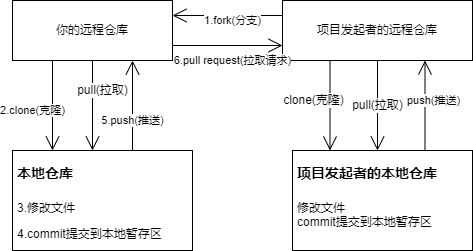

The diagram above was exported from draw.io. Its source (the exported page's mxGraphModel, read from the mxfile embedded in the PNG):
<mxGraphModel dx="600" dy="359" grid="1" gridSize="10" guides="1" tooltips="1" connect="1" arrows="1" fold="1" page="1" pageScale="1" pageWidth="827" pageHeight="1169" math="0" shadow="0">
  <root>
    <mxCell id="0" />
    <mxCell id="1" parent="0" />
    <mxCell id="ZUbtc3q8OKqQNAepr_qi-1" value="你的远程仓库" style="rounded=0;whiteSpace=wrap;html=1;" parent="1" vertex="1">
      <mxGeometry x="140" y="390" width="160" height="60" as="geometry" />
    </mxCell>
    <mxCell id="ZUbtc3q8OKqQNAepr_qi-2" value="项目发起者的远程仓库" style="whiteSpace=wrap;html=1;" parent="1" vertex="1">
      <mxGeometry x="410" y="390" width="190" height="60" as="geometry" />
    </mxCell>
    <mxCell id="ZUbtc3q8OKqQNAepr_qi-6" value="1.fork(分支)" style="endArrow=open;endFill=1;endSize=12;html=1;rounded=0;entryX=1;entryY=0.25;entryDx=0;entryDy=0;exitX=0;exitY=0.25;exitDx=0;exitDy=0;" parent="1" source="ZUbtc3q8OKqQNAepr_qi-2" target="ZUbtc3q8OKqQNAepr_qi-1" edge="1">
      <mxGeometry x="-0.0909" y="5" width="160" relative="1" as="geometry">
        <mxPoint x="330" y="410" as="sourcePoint" />
        <mxPoint x="490" y="410" as="targetPoint" />
        <mxPoint as="offset" />
      </mxGeometry>
    </mxCell>
    <mxCell id="ZUbtc3q8OKqQNAepr_qi-9" value="6.pull request(拉取请求)" style="endArrow=open;endFill=1;endSize=12;html=1;rounded=0;exitX=1;exitY=0.75;exitDx=0;exitDy=0;entryX=0;entryY=0.75;entryDx=0;entryDy=0;" parent="1" source="ZUbtc3q8OKqQNAepr_qi-1" target="ZUbtc3q8OKqQNAepr_qi-2" edge="1">
      <mxGeometry x="0.0909" y="-15" width="160" relative="1" as="geometry">
        <mxPoint x="350" y="410" as="sourcePoint" />
        <mxPoint x="510" y="410" as="targetPoint" />
        <mxPoint as="offset" />
      </mxGeometry>
    </mxCell>
    <mxCell id="ZUbtc3q8OKqQNAepr_qi-10" value="2.clone(克隆)" style="endArrow=open;endFill=1;endSize=12;html=1;rounded=0;exitX=0.25;exitY=1;exitDx=0;exitDy=0;entryX=0.25;entryY=0;entryDx=0;entryDy=0;" parent="1" source="ZUbtc3q8OKqQNAepr_qi-1" edge="1">
      <mxGeometry x="0.1111" y="-20" width="160" relative="1" as="geometry">
        <mxPoint x="220" y="470" as="sourcePoint" />
        <mxPoint x="180" y="540" as="targetPoint" />
        <mxPoint as="offset" />
      </mxGeometry>
    </mxCell>
    <mxCell id="ZUbtc3q8OKqQNAepr_qi-11" value="5.push(推送)" style="endArrow=open;endFill=1;endSize=12;html=1;rounded=0;entryX=0.75;entryY=1;entryDx=0;entryDy=0;exitX=0.75;exitY=0;exitDx=0;exitDy=0;" parent="1" target="ZUbtc3q8OKqQNAepr_qi-1" edge="1">
      <mxGeometry x="-0.3333" width="160" relative="1" as="geometry">
        <mxPoint x="260" y="540" as="sourcePoint" />
        <mxPoint x="340" y="480" as="targetPoint" />
        <mxPoint as="offset" />
      </mxGeometry>
    </mxCell>
    <mxCell id="ZUbtc3q8OKqQNAepr_qi-12" value="&lt;font style=&quot;font-size: 12px;&quot;&gt;pull(拉取)&lt;/font&gt;" style="endArrow=open;endFill=1;endSize=12;html=1;rounded=0;fontSize=6;exitX=0.5;exitY=1;exitDx=0;exitDy=0;entryX=0.5;entryY=0;entryDx=0;entryDy=0;" parent="1" source="ZUbtc3q8OKqQNAepr_qi-1" edge="1">
      <mxGeometry x="-0.3333" y="10" width="160" relative="1" as="geometry">
        <mxPoint x="330" y="470" as="sourcePoint" />
        <mxPoint x="220" y="540" as="targetPoint" />
        <mxPoint as="offset" />
      </mxGeometry>
    </mxCell>
    <mxCell id="ZUbtc3q8OKqQNAepr_qi-15" value="clone(克隆)" style="endArrow=open;endFill=1;endSize=12;html=1;rounded=0;fontSize=12;exitX=0.25;exitY=1;exitDx=0;exitDy=0;entryX=0.25;entryY=0;entryDx=0;entryDy=0;" parent="1" source="ZUbtc3q8OKqQNAepr_qi-2" edge="1">
      <mxGeometry x="-0.1111" y="-17" width="160" relative="1" as="geometry">
        <mxPoint x="370" y="510" as="sourcePoint" />
        <mxPoint x="457.5" y="540" as="targetPoint" />
        <mxPoint as="offset" />
      </mxGeometry>
    </mxCell>
    <mxCell id="ZUbtc3q8OKqQNAepr_qi-16" value="&lt;font style=&quot;font-size: 12px;&quot;&gt;pull(拉取)&lt;/font&gt;" style="endArrow=open;endFill=1;endSize=12;html=1;rounded=0;fontSize=6;exitX=0.5;exitY=1;exitDx=0;exitDy=0;entryX=0.5;entryY=0;entryDx=0;entryDy=0;" parent="1" source="ZUbtc3q8OKqQNAepr_qi-2" edge="1">
      <mxGeometry x="0.0032" width="160" relative="1" as="geometry">
        <mxPoint x="560" y="450" as="sourcePoint" />
        <mxPoint x="505" y="540" as="targetPoint" />
        <mxPoint as="offset" />
      </mxGeometry>
    </mxCell>
    <mxCell id="ZUbtc3q8OKqQNAepr_qi-17" value="push(推送)" style="endArrow=open;endFill=1;endSize=12;html=1;rounded=0;entryX=0.75;entryY=1;entryDx=0;entryDy=0;exitX=0.75;exitY=0;exitDx=0;exitDy=0;" parent="1" target="ZUbtc3q8OKqQNAepr_qi-2" edge="1">
      <mxGeometry x="0.1111" y="-7" width="160" relative="1" as="geometry">
        <mxPoint x="552.5" y="540" as="sourcePoint" />
        <mxPoint x="570" y="450" as="targetPoint" />
        <mxPoint x="1" as="offset" />
      </mxGeometry>
    </mxCell>
    <mxCell id="k9f0IoyfFihncxm5J47d-1" value="&lt;h1&gt;&lt;font style=&quot;font-size: 14px;&quot;&gt;本地仓库&lt;/font&gt;&lt;/h1&gt;&lt;p&gt;3.修改文件&lt;/p&gt;&lt;p&gt;4.commit提交到本地暂存区&lt;/p&gt;" style="text;html=1;strokeColor=default;fillColor=none;spacing=5;spacingTop=-20;whiteSpace=wrap;overflow=hidden;rounded=0;" vertex="1" parent="1">
      <mxGeometry x="140" y="540" width="180" height="100" as="geometry" />
    </mxCell>
    <mxCell id="k9f0IoyfFihncxm5J47d-2" value="&lt;h1&gt;&lt;font style=&quot;font-size: 14px;&quot;&gt;项目发起者的本地仓库&lt;/font&gt;&lt;/h1&gt;&lt;div&gt;&lt;font style=&quot;font-size: 12px;&quot;&gt;修改文件&lt;/font&gt;&lt;/div&gt;&lt;div&gt;&lt;font style=&quot;font-size: 12px;&quot;&gt;commit提交到本地暂存区&lt;/font&gt;&lt;/div&gt;" style="text;html=1;strokeColor=default;fillColor=none;spacing=5;spacingTop=-20;whiteSpace=wrap;overflow=hidden;rounded=0;" vertex="1" parent="1">
      <mxGeometry x="420" y="540" width="180" height="100" as="geometry" />
    </mxCell>
  </root>
</mxGraphModel>